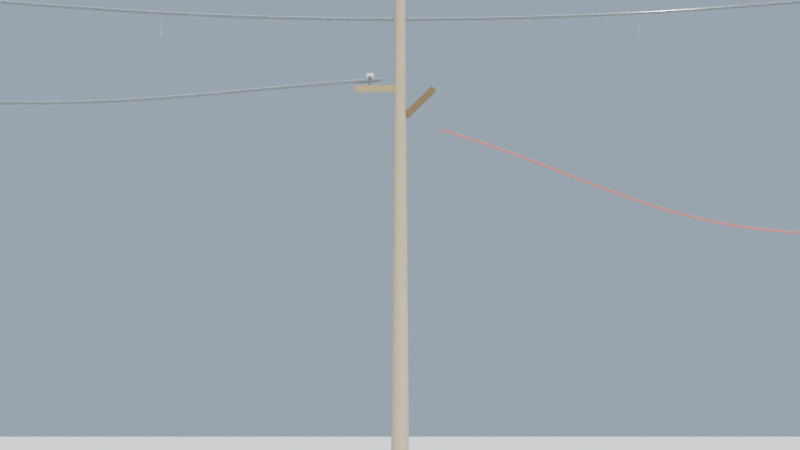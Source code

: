 # Source: sp35c5_ice_broken_arm.blend  (saved by Blender 4.0.36; exported with 4.5.12 LTS)
import bpy
from mathutils import Matrix  # noqa: F401  (used for matrix-valued properties, if any)

bpy.ops.wm.read_factory_settings(use_empty=True)
scene = bpy.context.scene
scene.name = 'Scene'

# ---- materials (node trees are filled in below, after node groups)
mat_snow = bpy.data.materials.new('snow')
mat_snow.use_transparent_shadow = False
mat_wood_pole = bpy.data.materials.new('wood_pole')
mat_wood_pole.use_transparent_shadow = False
mat_wood_arm = bpy.data.materials.new('wood_arm')
mat_wood_arm.use_transparent_shadow = False
mat_wood_dark = bpy.data.materials.new('wood_dark')
mat_wood_dark.use_transparent_shadow = False
mat_metal_hw = bpy.data.materials.new('metal_hw')
mat_metal_hw.use_transparent_shadow = False
mat_insulator = bpy.data.materials.new('insulator')
mat_insulator.use_transparent_shadow = False
mat_conductor = bpy.data.materials.new('conductor')
mat_conductor.use_transparent_shadow = False
mat_ice = bpy.data.materials.new('ice')
mat_ice.surface_render_method = 'BLENDED'
mat_ice.blend_method = 'BLEND'
mat_ice.use_transparent_shadow = False
mat_conductor_red = bpy.data.materials.new('conductor_red')
mat_conductor_red.use_transparent_shadow = False

# ---- material node trees
mat_snow.use_nodes = True; mat_snow.node_tree.nodes.clear()
_N = mat_snow.node_tree.nodes; _L = mat_snow.node_tree.links
n0 = _N.new('ShaderNodeBsdfPrincipled'); n0.name = 'Principled BSDF'; n0.location = (10, 300)
n0.inputs[0].default_value = (0.98, 0.99, 1.0, 1.0)
n0.inputs[2].default_value = 0.8
n0.inputs[3].default_value = 1.45
n1 = _N.new('ShaderNodeOutputMaterial'); n1.name = 'Material Output'; n1.location = (300, 300)
_L.new(n0.outputs[0], n1.inputs[0])
n1.is_active_output = True
mat_wood_pole.use_nodes = True; mat_wood_pole.node_tree.nodes.clear()
_N = mat_wood_pole.node_tree.nodes; _L = mat_wood_pole.node_tree.links
n0 = _N.new('ShaderNodeBsdfPrincipled'); n0.name = 'Principled BSDF'; n0.location = (10, 300)
n0.inputs[0].default_value = (0.625, 0.486, 0.314, 1.0)
n0.inputs[2].default_value = 0.85
n0.inputs[3].default_value = 1.45
n1 = _N.new('ShaderNodeOutputMaterial'); n1.name = 'Material Output'; n1.location = (300, 300)
_L.new(n0.outputs[0], n1.inputs[0])
n1.is_active_output = True
mat_wood_arm.use_nodes = True; mat_wood_arm.node_tree.nodes.clear()
_N = mat_wood_arm.node_tree.nodes; _L = mat_wood_arm.node_tree.links
n0 = _N.new('ShaderNodeBsdfPrincipled'); n0.name = 'Principled BSDF'; n0.location = (10, 300)
n0.inputs[0].default_value = (0.478, 0.361, 0.165, 1.0)
n0.inputs[2].default_value = 0.85
n0.inputs[3].default_value = 1.45
n1 = _N.new('ShaderNodeOutputMaterial'); n1.name = 'Material Output'; n1.location = (300, 300)
_L.new(n0.outputs[0], n1.inputs[0])
n1.is_active_output = True
mat_wood_dark.use_nodes = True; mat_wood_dark.node_tree.nodes.clear()
_N = mat_wood_dark.node_tree.nodes; _L = mat_wood_dark.node_tree.links
n0 = _N.new('ShaderNodeBsdfPrincipled'); n0.name = 'Principled BSDF'; n0.location = (10, 300)
n0.inputs[0].default_value = (0.235, 0.157, 0.063, 1.0)
n0.inputs[2].default_value = 0.85
n0.inputs[3].default_value = 1.45
n1 = _N.new('ShaderNodeOutputMaterial'); n1.name = 'Material Output'; n1.location = (300, 300)
_L.new(n0.outputs[0], n1.inputs[0])
n1.is_active_output = True
mat_metal_hw.use_nodes = True; mat_metal_hw.node_tree.nodes.clear()
_N = mat_metal_hw.node_tree.nodes; _L = mat_metal_hw.node_tree.links
n0 = _N.new('ShaderNodeBsdfPrincipled'); n0.name = 'Principled BSDF'; n0.location = (10, 300)
n0.inputs[0].default_value = (0.373, 0.369, 0.353, 1.0)
n0.inputs[1].default_value = 0.8
n0.inputs[2].default_value = 0.4
n0.inputs[3].default_value = 1.45
n1 = _N.new('ShaderNodeOutputMaterial'); n1.name = 'Material Output'; n1.location = (300, 300)
_L.new(n0.outputs[0], n1.inputs[0])
n1.is_active_output = True
mat_insulator.use_nodes = True; mat_insulator.node_tree.nodes.clear()
_N = mat_insulator.node_tree.nodes; _L = mat_insulator.node_tree.links
n0 = _N.new('ShaderNodeBsdfPrincipled'); n0.name = 'Principled BSDF'; n0.location = (10, 300)
n0.inputs[0].default_value = (0.92, 0.9, 0.85, 1.0)
n0.inputs[2].default_value = 0.2
n0.inputs[3].default_value = 1.45
n1 = _N.new('ShaderNodeOutputMaterial'); n1.name = 'Material Output'; n1.location = (300, 300)
_L.new(n0.outputs[0], n1.inputs[0])
n1.is_active_output = True
mat_conductor.use_nodes = True; mat_conductor.node_tree.nodes.clear()
_N = mat_conductor.node_tree.nodes; _L = mat_conductor.node_tree.links
n0 = _N.new('ShaderNodeBsdfPrincipled'); n0.name = 'Principled BSDF'; n0.location = (10, 300)
n0.inputs[0].default_value = (0.235, 0.235, 0.235, 1.0)
n0.inputs[1].default_value = 0.7
n0.inputs[2].default_value = 0.4
n0.inputs[3].default_value = 1.45
n1 = _N.new('ShaderNodeOutputMaterial'); n1.name = 'Material Output'; n1.location = (300, 300)
_L.new(n0.outputs[0], n1.inputs[0])
n1.is_active_output = True
mat_ice.use_nodes = True; mat_ice.node_tree.nodes.clear()
_N = mat_ice.node_tree.nodes; _L = mat_ice.node_tree.links
n0 = _N.new('ShaderNodeBsdfPrincipled'); n0.name = 'Principled BSDF'; n0.location = (10, 300)
n0.inputs[0].default_value = (0.78, 0.88, 0.93, 0.6)
n0.inputs[2].default_value = 0.1
n0.inputs[3].default_value = 1.45
n0.inputs[18].default_value = 0.85
n1 = _N.new('ShaderNodeOutputMaterial'); n1.name = 'Material Output'; n1.location = (300, 300)
_L.new(n0.outputs[0], n1.inputs[0])
n1.is_active_output = True
mat_conductor_red.use_nodes = True; mat_conductor_red.node_tree.nodes.clear()
_N = mat_conductor_red.node_tree.nodes; _L = mat_conductor_red.node_tree.links
n0 = _N.new('ShaderNodeBsdfPrincipled'); n0.name = 'Principled BSDF'; n0.location = (10, 300)
n0.inputs[0].default_value = (0.639, 0.176, 0.176, 1.0)
n0.inputs[3].default_value = 1.45
n1 = _N.new('ShaderNodeOutputMaterial'); n1.name = 'Material Output'; n1.location = (300, 300)
_L.new(n0.outputs[0], n1.inputs[0])
n1.is_active_output = True

# ---- world
world_world = bpy.data.worlds.new('World'); scene.world = world_world
world_world.use_nodes = True; world_world.node_tree.nodes.clear()
_N = world_world.node_tree.nodes; _L = world_world.node_tree.links
n0 = _N.new('ShaderNodeOutputWorld'); n0.name = 'World Output'; n0.location = (300, 300)
n1 = _N.new('ShaderNodeBackground'); n1.name = 'Background'; n1.location = (10, 300)
n1.inputs[0].default_value = (0.55, 0.72, 0.92, 1.0)
n1.inputs[1].default_value = 0.6
_L.new(n1.outputs[0], n0.inputs[0])
n0.is_active_output = True
world_world.color = (0.05088, 0.05088, 0.05088)
world_world.use_sun_shadow = False
world_world.sun_shadow_jitter_overblur = 0.0

# ---- cameras
cam_camera = bpy.data.cameras.new('Camera')

# ---- lights
light_sun = bpy.data.lights.new('Sun', 'SUN')
light_sun.color = (1.0, 0.98, 0.92)
light_sun.transmission_factor = 0.0
light_sun.energy = 4.0

# ---- meshes
me_plane = bpy.data.meshes.new('Plane')
me_plane.from_pydata([(-25.0, -25.0, 0.0), (25.0, -25.0, 0.0), (-25.0, 25.0, 0.0), (25.0, 25.0, 0.0)], [], [(0, 1, 3, 2)])
_uv = me_plane.uv_layers.new(name='UVMap')
_uv.uv.foreach_set('vector', [0.0, 0.0, 1.0, 0.0, 1.0, 1.0, 0.0, 1.0])
me_plane.materials.append(mat_snow)
me_plane.update()
me_cone = bpy.data.meshes.new('Cone')
me_cone.from_pydata([(0.0, 0.15, -4.42), (0.0, 0.09, 4.42), (0.03882, 0.1449, -4.42), (0.02329, 0.08693, 4.42), (0.075, 0.1299, -4.42), (0.045, 0.07794, 4.42), (0.1061, 0.1061, -4.42), (0.06364, 0.06364, 4.42), (0.1299, 0.075, -4.42), (0.07794, 0.045, 4.42), (0.1449, 0.03882, -4.42), (0.08693, 0.02329, 4.42), (0.15, 0.0, -4.42), (0.09, 0.0, 4.42), (0.1449, -0.03882, -4.42), (0.08693, -0.02329, 4.42), (0.1299, -0.075, -4.42), (0.07794, -0.045, 4.42), (0.1061, -0.1061, -4.42), (0.06364, -0.06364, 4.42), (0.075, -0.1299, -4.42), (0.045, -0.07794, 4.42), (0.03882, -0.1449, -4.42), (0.02329, -0.08693, 4.42), (0.0, -0.15, -4.42), (0.0, -0.09, 4.42), (-0.03882, -0.1449, -4.42), (-0.02329, -0.08693, 4.42), (-0.075, -0.1299, -4.42), (-0.045, -0.07794, 4.42), (-0.1061, -0.1061, -4.42), (-0.06364, -0.06364, 4.42), (-0.1299, -0.075, -4.42), (-0.07794, -0.045, 4.42), (-0.1449, -0.03882, -4.42), (-0.08693, -0.02329, 4.42), (-0.15, 0.0, -4.42), (-0.09, 0.0, 4.42), (-0.1449, 0.03882, -4.42), (-0.08693, 0.02329, 4.42), (-0.1299, 0.075, -4.42), (-0.07794, 0.045, 4.42), (-0.1061, 0.1061, -4.42), (-0.06364, 0.06364, 4.42), (-0.075, 0.1299, -4.42), (-0.045, 0.07794, 4.42), (-0.03882, 0.1449, -4.42), (-0.02329, 0.08693, 4.42)], [], [(0, 1, 3, 2), (2, 3, 5, 4), (4, 5, 7, 6), (6, 7, 9, 8), (8, 9, 11, 10), (10, 11, 13, 12), (12, 13, 15, 14), (14, 15, 17, 16), (16, 17, 19, 18), (18, 19, 21, 20), (20, 21, 23, 22), (22, 23, 25, 24), (24, 25, 27, 26), (26, 27, 29, 28), (28, 29, 31, 30), (30, 31, 33, 32), (32, 33, 35, 34), (34, 35, 37, 36), (36, 37, 39, 38), (38, 39, 41, 40), (40, 41, 43, 42), (42, 43, 45, 44), (3, 1, 47, 45, 43, 41, 39, 37, 35, 33, 31, 29, 27, 25, 23, 21, 19, 17, 15, 13, 11, 9, 7, 5), (44, 45, 47, 46), (46, 47, 1, 0), (0, 2, 4, 6, 8, 10, 12, 14, 16, 18, 20, 22, 24, 26, 28, 30, 32, 34, 36, 38, 40, 42, 44, 46)])
_uv = me_cone.uv_layers.new(name='UVMap')
_uv.uv.foreach_set('vector', [1.0, 0.5, 1.0, 1.0, 0.9583, 1.0, 0.9583, 0.5, 0.9583, 0.5, 0.9583, 1.0, 0.9167, 1.0, 0.9167, 0.5, 0.9167, 0.5, 0.9167, 1.0, 0.875, 1.0, 0.875, 0.5, 0.875, 0.5, 0.875, 1.0, 0.8333, 1.0, 0.8333, 0.5, 0.8333, 0.5, 0.8333, 1.0, 0.7917, 1.0, 0.7917, 0.5, 0.7917, 0.5, 0.7917, 1.0, 0.75, 1.0, 0.75, 0.5, 0.75, 0.5, 0.75, 1.0, 0.7083, 1.0, 0.7083, 0.5, 0.7083, 0.5, 0.7083, 1.0, 0.6667, 1.0, 0.6667, 0.5, 0.6667, 0.5, 0.6667, 1.0, 0.625, 1.0, 0.625, 0.5, 0.625, 0.5, 0.625, 1.0, 0.5833, 1.0, 0.5833, 0.5, 0.5833, 0.5, 0.5833, 1.0, 0.5417, 1.0, 0.5417, 0.5, 0.5417, 0.5, 0.5417, 1.0, 0.5, 1.0, 0.5, 0.5, 0.5, 0.5, 0.5, 1.0, 0.4583, 1.0, 0.4583, 0.5, 0.4583, 0.5, 0.4583, 1.0, 0.4167, 1.0, 0.4167, 0.5, 0.4167, 0.5, 0.4167, 1.0, 0.375, 1.0, 0.375, 0.5, 0.375, 0.5, 0.375, 1.0, 0.3333, 1.0, 0.3333, 0.5, 0.3333, 0.5, 0.3333, 1.0, 0.2917, 1.0, 0.2917, 0.5, 0.2917, 0.5, 0.2917, 1.0, 0.25, 1.0, 0.25, 0.5, 0.25, 0.5, 0.25, 1.0, 0.2083, 1.0, 0.2083, 0.5, 0.2083, 0.5, 0.2083, 1.0, 0.1667, 1.0, 0.1667, 0.5, 0.1667, 0.5, 0.1667, 1.0, 0.125, 1.0, 0.125, 0.5, 0.125, 0.5, 0.125, 1.0, 0.08333, 1.0, 0.08333, 0.5, 0.3121, 0.4818, 0.25, 0.49, 0.1879, 0.4818, 0.13, 0.4578, 0.08029, 0.4197, 0.04215, 0.37, 0.01818, 0.3121, 0.01, 0.25, 0.01818, 0.1879, 0.04215, 0.13, 0.08029, 0.08029, 0.13, 0.04215, 0.1879, 0.01818, 0.25, 0.01, 0.3121, 0.01818, 0.37, 0.04215, 0.4197, 0.08029, 0.4578, 0.13, 0.4818, 0.1879, 0.49, 0.25, 0.4818, 0.3121, 0.4578, 0.37, 0.4197, 0.4197, 0.37, 0.4578, 0.08333, 0.5, 0.08333, 1.0, 0.04167, 1.0, 0.04167, 0.5, 0.04167, 0.5, 0.04167, 1.0, -1.863e-07, 1.0, -1.863e-07, 0.5, 0.75, 0.49, 0.8121, 0.4818, 0.87, 0.4578, 0.9197, 0.4197, 0.9578, 0.37, 0.9818, 0.3121, 0.99, 0.25, 0.9818, 0.1879, 0.9578, 0.13, 0.9197, 0.08029, 0.87, 0.04215, 0.8121, 0.01818, 0.75, 0.01, 0.6879, 0.01818, 0.63, 0.04215, 0.5803, 0.08029, 0.5422, 0.13, 0.5182, 0.1879, 0.51, 0.25, 0.5182, 0.3121, 0.5422, 0.37, 0.5803, 0.4197, 0.63, 0.4578, 0.6879, 0.4818])
me_cone.materials.append(mat_wood_pole)
me_cone.update()
me_cube = bpy.data.meshes.new('Cube')
me_cube.from_pydata([(-0.5, -0.5, -0.5), (-0.5, -0.5, 0.5), (-0.5, 0.5, -0.5), (-0.5, 0.5, 0.5), (0.5, -0.5, -0.5), (0.5, -0.5, 0.5), (0.5, 0.5, -0.5), (0.5, 0.5, 0.5)], [], [(0, 1, 3, 2), (2, 3, 7, 6), (6, 7, 5, 4), (4, 5, 1, 0), (2, 6, 4, 0), (7, 3, 1, 5)])
_uv = me_cube.uv_layers.new(name='UVMap')
_uv.uv.foreach_set('vector', [0.375, 0.0, 0.625, 0.0, 0.625, 0.25, 0.375, 0.25, 0.375, 0.25, 0.625, 0.25, 0.625, 0.5, 0.375, 0.5, 0.375, 0.5, 0.625, 0.5, 0.625, 0.75, 0.375, 0.75, 0.375, 0.75, 0.625, 0.75, 0.625, 1.0, 0.375, 1.0, 0.125, 0.5, 0.375, 0.5, 0.375, 0.75, 0.125, 0.75, 0.625, 0.5, 0.875, 0.5, 0.875, 0.75, 0.625, 0.75])
me_cube.materials.append(mat_wood_arm)
me_cube.update()
me_cube_001 = bpy.data.meshes.new('Cube.001')
me_cube_001.from_pydata([(-0.5, -0.5, -0.5), (-0.5, -0.5, 0.5), (-0.5, 0.5, -0.5), (-0.5, 0.5, 0.5), (0.5, -0.5, -0.5), (0.5, -0.5, 0.5), (0.5, 0.5, -0.5), (0.5, 0.5, 0.5)], [], [(0, 1, 3, 2), (2, 3, 7, 6), (6, 7, 5, 4), (4, 5, 1, 0), (2, 6, 4, 0), (7, 3, 1, 5)])
_uv = me_cube_001.uv_layers.new(name='UVMap')
_uv.uv.foreach_set('vector', [0.375, 0.0, 0.625, 0.0, 0.625, 0.25, 0.375, 0.25, 0.375, 0.25, 0.625, 0.25, 0.625, 0.5, 0.375, 0.5, 0.375, 0.5, 0.625, 0.5, 0.625, 0.75, 0.375, 0.75, 0.375, 0.75, 0.625, 0.75, 0.625, 1.0, 0.375, 1.0, 0.125, 0.5, 0.375, 0.5, 0.375, 0.75, 0.125, 0.75, 0.625, 0.5, 0.875, 0.5, 0.875, 0.75, 0.625, 0.75])
me_cube_001.materials.append(mat_wood_dark)
me_cube_001.update()
me_cylinder = bpy.data.meshes.new('Cylinder')
me_cylinder.from_pydata([(0.0, 0.025, -0.075), (0.0, 0.025, 0.075), (0.0125, 0.02165, -0.075), (0.0125, 0.02165, 0.075), (0.02165, 0.0125, -0.075), (0.02165, 0.0125, 0.075), (0.025, 0.0, -0.075), (0.025, 0.0, 0.075), (0.02165, -0.0125, -0.075), (0.02165, -0.0125, 0.075), (0.0125, -0.02165, -0.075), (0.0125, -0.02165, 0.075), (0.0, -0.025, -0.075), (0.0, -0.025, 0.075), (-0.0125, -0.02165, -0.075), (-0.0125, -0.02165, 0.075), (-0.02165, -0.0125, -0.075), (-0.02165, -0.0125, 0.075), (-0.025, 0.0, -0.075), (-0.025, 0.0, 0.075), (-0.02165, 0.0125, -0.075), (-0.02165, 0.0125, 0.075), (-0.0125, 0.02165, -0.075), (-0.0125, 0.02165, 0.075)], [], [(0, 1, 3, 2), (2, 3, 5, 4), (4, 5, 7, 6), (6, 7, 9, 8), (8, 9, 11, 10), (10, 11, 13, 12), (12, 13, 15, 14), (14, 15, 17, 16), (16, 17, 19, 18), (18, 19, 21, 20), (3, 1, 23, 21, 19, 17, 15, 13, 11, 9, 7, 5), (20, 21, 23, 22), (22, 23, 1, 0), (0, 2, 4, 6, 8, 10, 12, 14, 16, 18, 20, 22)])
_uv = me_cylinder.uv_layers.new(name='UVMap')
_uv.uv.foreach_set('vector', [1.0, 0.5, 1.0, 1.0, 0.9167, 1.0, 0.9167, 0.5, 0.9167, 0.5, 0.9167, 1.0, 0.8333, 1.0, 0.8333, 0.5, 0.8333, 0.5, 0.8333, 1.0, 0.75, 1.0, 0.75, 0.5, 0.75, 0.5, 0.75, 1.0, 0.6667, 1.0, 0.6667, 0.5, 0.6667, 0.5, 0.6667, 1.0, 0.5833, 1.0, 0.5833, 0.5, 0.5833, 0.5, 0.5833, 1.0, 0.5, 1.0, 0.5, 0.5, 0.5, 0.5, 0.5, 1.0, 0.4167, 1.0, 0.4167, 0.5, 0.4167, 0.5, 0.4167, 1.0, 0.3333, 1.0, 0.3333, 0.5, 0.3333, 0.5, 0.3333, 1.0, 0.25, 1.0, 0.25, 0.5, 0.25, 0.5, 0.25, 1.0, 0.1667, 1.0, 0.1667, 0.5, 0.37, 0.4578, 0.25, 0.49, 0.13, 0.4578, 0.04215, 0.37, 0.01, 0.25, 0.04215, 0.13, 0.13, 0.04215, 0.25, 0.01, 0.37, 0.04215, 0.4578, 0.13, 0.49, 0.25, 0.4578, 0.37, 0.1667, 0.5, 0.1667, 1.0, 0.08333, 1.0, 0.08333, 0.5, 0.08333, 0.5, 0.08333, 1.0, 7.451e-08, 1.0, 7.451e-08, 0.5, 0.75, 0.49, 0.87, 0.4578, 0.9578, 0.37, 0.99, 0.25, 0.9578, 0.13, 0.87, 0.04215, 0.75, 0.01, 0.63, 0.04215, 0.5422, 0.13, 0.51, 0.25, 0.5422, 0.37, 0.63, 0.4578])
me_cylinder.materials.append(mat_metal_hw)
me_cylinder.update()
me_cylinder_001 = bpy.data.meshes.new('Cylinder.001')
me_cylinder_001.from_pydata([(0.0, 0.07, -0.025), (0.0, 0.07, 0.025), (0.02679, 0.06467, -0.025), (0.02679, 0.06467, 0.025), (0.0495, 0.0495, -0.025), (0.0495, 0.0495, 0.025), (0.06467, 0.02679, -0.025), (0.06467, 0.02679, 0.025), (0.07, 0.0, -0.025), (0.07, 0.0, 0.025), (0.06467, -0.02679, -0.025), (0.06467, -0.02679, 0.025), (0.0495, -0.0495, -0.025), (0.0495, -0.0495, 0.025), (0.02679, -0.06467, -0.025), (0.02679, -0.06467, 0.025), (0.0, -0.07, -0.025), (0.0, -0.07, 0.025), (-0.02679, -0.06467, -0.025), (-0.02679, -0.06467, 0.025), (-0.0495, -0.0495, -0.025), (-0.0495, -0.0495, 0.025), (-0.06467, -0.02679, -0.025), (-0.06467, -0.02679, 0.025), (-0.07, 0.0, -0.025), (-0.07, 0.0, 0.025), (-0.06467, 0.02679, -0.025), (-0.06467, 0.02679, 0.025), (-0.0495, 0.0495, -0.025), (-0.0495, 0.0495, 0.025), (-0.02679, 0.06467, -0.025), (-0.02679, 0.06467, 0.025)], [], [(0, 1, 3, 2), (2, 3, 5, 4), (4, 5, 7, 6), (6, 7, 9, 8), (8, 9, 11, 10), (10, 11, 13, 12), (12, 13, 15, 14), (14, 15, 17, 16), (16, 17, 19, 18), (18, 19, 21, 20), (20, 21, 23, 22), (22, 23, 25, 24), (24, 25, 27, 26), (26, 27, 29, 28), (3, 1, 31, 29, 27, 25, 23, 21, 19, 17, 15, 13, 11, 9, 7, 5), (28, 29, 31, 30), (30, 31, 1, 0), (0, 2, 4, 6, 8, 10, 12, 14, 16, 18, 20, 22, 24, 26, 28, 30)])
_uv = me_cylinder_001.uv_layers.new(name='UVMap')
_uv.uv.foreach_set('vector', [1.0, 0.5, 1.0, 1.0, 0.9375, 1.0, 0.9375, 0.5, 0.9375, 0.5, 0.9375, 1.0, 0.875, 1.0, 0.875, 0.5, 0.875, 0.5, 0.875, 1.0, 0.8125, 1.0, 0.8125, 0.5, 0.8125, 0.5, 0.8125, 1.0, 0.75, 1.0, 0.75, 0.5, 0.75, 0.5, 0.75, 1.0, 0.6875, 1.0, 0.6875, 0.5, 0.6875, 0.5, 0.6875, 1.0, 0.625, 1.0, 0.625, 0.5, 0.625, 0.5, 0.625, 1.0, 0.5625, 1.0, 0.5625, 0.5, 0.5625, 0.5, 0.5625, 1.0, 0.5, 1.0, 0.5, 0.5, 0.5, 0.5, 0.5, 1.0, 0.4375, 1.0, 0.4375, 0.5, 0.4375, 0.5, 0.4375, 1.0, 0.375, 1.0, 0.375, 0.5, 0.375, 0.5, 0.375, 1.0, 0.3125, 1.0, 0.3125, 0.5, 0.3125, 0.5, 0.3125, 1.0, 0.25, 1.0, 0.25, 0.5, 0.25, 0.5, 0.25, 1.0, 0.1875, 1.0, 0.1875, 0.5, 0.1875, 0.5, 0.1875, 1.0, 0.125, 1.0, 0.125, 0.5, 0.3418, 0.4717, 0.25, 0.49, 0.1582, 0.4717, 0.08029, 0.4197, 0.02827, 0.3418, 0.01, 0.25, 0.02827, 0.1582, 0.08029, 0.08029, 0.1582, 0.02827, 0.25, 0.01, 0.3418, 0.02827, 0.4197, 0.08029, 0.4717, 0.1582, 0.49, 0.25, 0.4717, 0.3418, 0.4197, 0.4197, 0.125, 0.5, 0.125, 1.0, 0.0625, 1.0, 0.0625, 0.5, 0.0625, 0.5, 0.0625, 1.0, 0.0, 1.0, 0.0, 0.5, 0.75, 0.49, 0.8418, 0.4717, 0.9197, 0.4197, 0.9717, 0.3418, 0.99, 0.25, 0.9717, 0.1582, 0.9197, 0.08029, 0.8418, 0.02827, 0.75, 0.01, 0.6582, 0.02827, 0.5803, 0.08029, 0.5283, 0.1582, 0.51, 0.25, 0.5283, 0.3418, 0.5803, 0.4197, 0.6582, 0.4717])
me_cylinder_001.materials.append(mat_insulator)
me_cylinder_001.update()
me_cylinder_002 = bpy.data.meshes.new('Cylinder.002')
me_cylinder_002.from_pydata([(0.0, 0.025, -0.075), (0.0, 0.025, 0.075), (0.0125, 0.02165, -0.075), (0.0125, 0.02165, 0.075), (0.02165, 0.0125, -0.075), (0.02165, 0.0125, 0.075), (0.025, 0.0, -0.075), (0.025, 0.0, 0.075), (0.02165, -0.0125, -0.075), (0.02165, -0.0125, 0.075), (0.0125, -0.02165, -0.075), (0.0125, -0.02165, 0.075), (0.0, -0.025, -0.075), (0.0, -0.025, 0.075), (-0.0125, -0.02165, -0.075), (-0.0125, -0.02165, 0.075), (-0.02165, -0.0125, -0.075), (-0.02165, -0.0125, 0.075), (-0.025, 0.0, -0.075), (-0.025, 0.0, 0.075), (-0.02165, 0.0125, -0.075), (-0.02165, 0.0125, 0.075), (-0.0125, 0.02165, -0.075), (-0.0125, 0.02165, 0.075)], [], [(0, 1, 3, 2), (2, 3, 5, 4), (4, 5, 7, 6), (6, 7, 9, 8), (8, 9, 11, 10), (10, 11, 13, 12), (12, 13, 15, 14), (14, 15, 17, 16), (16, 17, 19, 18), (18, 19, 21, 20), (3, 1, 23, 21, 19, 17, 15, 13, 11, 9, 7, 5), (20, 21, 23, 22), (22, 23, 1, 0), (0, 2, 4, 6, 8, 10, 12, 14, 16, 18, 20, 22)])
_uv = me_cylinder_002.uv_layers.new(name='UVMap')
_uv.uv.foreach_set('vector', [1.0, 0.5, 1.0, 1.0, 0.9167, 1.0, 0.9167, 0.5, 0.9167, 0.5, 0.9167, 1.0, 0.8333, 1.0, 0.8333, 0.5, 0.8333, 0.5, 0.8333, 1.0, 0.75, 1.0, 0.75, 0.5, 0.75, 0.5, 0.75, 1.0, 0.6667, 1.0, 0.6667, 0.5, 0.6667, 0.5, 0.6667, 1.0, 0.5833, 1.0, 0.5833, 0.5, 0.5833, 0.5, 0.5833, 1.0, 0.5, 1.0, 0.5, 0.5, 0.5, 0.5, 0.5, 1.0, 0.4167, 1.0, 0.4167, 0.5, 0.4167, 0.5, 0.4167, 1.0, 0.3333, 1.0, 0.3333, 0.5, 0.3333, 0.5, 0.3333, 1.0, 0.25, 1.0, 0.25, 0.5, 0.25, 0.5, 0.25, 1.0, 0.1667, 1.0, 0.1667, 0.5, 0.37, 0.4578, 0.25, 0.49, 0.13, 0.4578, 0.04215, 0.37, 0.01, 0.25, 0.04215, 0.13, 0.13, 0.04215, 0.25, 0.01, 0.37, 0.04215, 0.4578, 0.13, 0.49, 0.25, 0.4578, 0.37, 0.1667, 0.5, 0.1667, 1.0, 0.08333, 1.0, 0.08333, 0.5, 0.08333, 0.5, 0.08333, 1.0, 7.451e-08, 1.0, 7.451e-08, 0.5, 0.75, 0.49, 0.87, 0.4578, 0.9578, 0.37, 0.99, 0.25, 0.9578, 0.13, 0.87, 0.04215, 0.75, 0.01, 0.63, 0.04215, 0.5422, 0.13, 0.51, 0.25, 0.5422, 0.37, 0.63, 0.4578])
me_cylinder_002.materials.append(mat_metal_hw)
me_cylinder_002.update()
me_cylinder_003 = bpy.data.meshes.new('Cylinder.003')
me_cylinder_003.from_pydata([(0.0, 0.07, -0.025), (0.0, 0.07, 0.025), (0.02679, 0.06467, -0.025), (0.02679, 0.06467, 0.025), (0.0495, 0.0495, -0.025), (0.0495, 0.0495, 0.025), (0.06467, 0.02679, -0.025), (0.06467, 0.02679, 0.025), (0.07, 0.0, -0.025), (0.07, 0.0, 0.025), (0.06467, -0.02679, -0.025), (0.06467, -0.02679, 0.025), (0.0495, -0.0495, -0.025), (0.0495, -0.0495, 0.025), (0.02679, -0.06467, -0.025), (0.02679, -0.06467, 0.025), (0.0, -0.07, -0.025), (0.0, -0.07, 0.025), (-0.02679, -0.06467, -0.025), (-0.02679, -0.06467, 0.025), (-0.0495, -0.0495, -0.025), (-0.0495, -0.0495, 0.025), (-0.06467, -0.02679, -0.025), (-0.06467, -0.02679, 0.025), (-0.07, 0.0, -0.025), (-0.07, 0.0, 0.025), (-0.06467, 0.02679, -0.025), (-0.06467, 0.02679, 0.025), (-0.0495, 0.0495, -0.025), (-0.0495, 0.0495, 0.025), (-0.02679, 0.06467, -0.025), (-0.02679, 0.06467, 0.025)], [], [(0, 1, 3, 2), (2, 3, 5, 4), (4, 5, 7, 6), (6, 7, 9, 8), (8, 9, 11, 10), (10, 11, 13, 12), (12, 13, 15, 14), (14, 15, 17, 16), (16, 17, 19, 18), (18, 19, 21, 20), (20, 21, 23, 22), (22, 23, 25, 24), (24, 25, 27, 26), (26, 27, 29, 28), (3, 1, 31, 29, 27, 25, 23, 21, 19, 17, 15, 13, 11, 9, 7, 5), (28, 29, 31, 30), (30, 31, 1, 0), (0, 2, 4, 6, 8, 10, 12, 14, 16, 18, 20, 22, 24, 26, 28, 30)])
_uv = me_cylinder_003.uv_layers.new(name='UVMap')
_uv.uv.foreach_set('vector', [1.0, 0.5, 1.0, 1.0, 0.9375, 1.0, 0.9375, 0.5, 0.9375, 0.5, 0.9375, 1.0, 0.875, 1.0, 0.875, 0.5, 0.875, 0.5, 0.875, 1.0, 0.8125, 1.0, 0.8125, 0.5, 0.8125, 0.5, 0.8125, 1.0, 0.75, 1.0, 0.75, 0.5, 0.75, 0.5, 0.75, 1.0, 0.6875, 1.0, 0.6875, 0.5, 0.6875, 0.5, 0.6875, 1.0, 0.625, 1.0, 0.625, 0.5, 0.625, 0.5, 0.625, 1.0, 0.5625, 1.0, 0.5625, 0.5, 0.5625, 0.5, 0.5625, 1.0, 0.5, 1.0, 0.5, 0.5, 0.5, 0.5, 0.5, 1.0, 0.4375, 1.0, 0.4375, 0.5, 0.4375, 0.5, 0.4375, 1.0, 0.375, 1.0, 0.375, 0.5, 0.375, 0.5, 0.375, 1.0, 0.3125, 1.0, 0.3125, 0.5, 0.3125, 0.5, 0.3125, 1.0, 0.25, 1.0, 0.25, 0.5, 0.25, 0.5, 0.25, 1.0, 0.1875, 1.0, 0.1875, 0.5, 0.1875, 0.5, 0.1875, 1.0, 0.125, 1.0, 0.125, 0.5, 0.3418, 0.4717, 0.25, 0.49, 0.1582, 0.4717, 0.08029, 0.4197, 0.02827, 0.3418, 0.01, 0.25, 0.02827, 0.1582, 0.08029, 0.08029, 0.1582, 0.02827, 0.25, 0.01, 0.3418, 0.02827, 0.4197, 0.08029, 0.4717, 0.1582, 0.49, 0.25, 0.4717, 0.3418, 0.4197, 0.4197, 0.125, 0.5, 0.125, 1.0, 0.0625, 1.0, 0.0625, 0.5, 0.0625, 0.5, 0.0625, 1.0, 0.0, 1.0, 0.0, 0.5, 0.75, 0.49, 0.8418, 0.4717, 0.9197, 0.4197, 0.9717, 0.3418, 0.99, 0.25, 0.9717, 0.1582, 0.9197, 0.08029, 0.8418, 0.02827, 0.75, 0.01, 0.6582, 0.02827, 0.5803, 0.08029, 0.5283, 0.1582, 0.51, 0.25, 0.5283, 0.3418, 0.5803, 0.4197, 0.6582, 0.4717])
me_cylinder_003.materials.append(mat_insulator)
me_cylinder_003.update()
me_cone_001 = bpy.data.meshes.new('Cone.001')
me_cone_001.from_pydata([(0.0, 0.025, -0.15), (0.01768, 0.01768, -0.15), (0.025, 0.0, -0.15), (0.01768, -0.01768, -0.15), (0.0, -0.025, -0.15), (-0.01768, -0.01768, -0.15), (-0.025, 0.0, -0.15), (-0.01768, 0.01768, -0.15), (0.0, 0.0, 0.15)], [], [(0, 8, 1), (1, 8, 2), (2, 8, 3), (3, 8, 4), (4, 8, 5), (5, 8, 6), (0, 1, 2, 3, 4, 5, 6, 7), (6, 8, 7), (7, 8, 0)])
_uv = me_cone_001.uv_layers.new(name='UVMap')
_uv.uv.foreach_set('vector', [0.25, 0.49, 0.25, 0.25, 0.4197, 0.4197, 0.4197, 0.4197, 0.25, 0.25, 0.49, 0.25, 0.49, 0.25, 0.25, 0.25, 0.4197, 0.08029, 0.4197, 0.08029, 0.25, 0.25, 0.25, 0.01, 0.25, 0.01, 0.25, 0.25, 0.08029, 0.08029, 0.08029, 0.08029, 0.25, 0.25, 0.01, 0.25, 0.75, 0.49, 0.9197, 0.4197, 0.99, 0.25, 0.9197, 0.08029, 0.75, 0.01, 0.5803, 0.08029, 0.51, 0.25, 0.5803, 0.4197, 0.01, 0.25, 0.25, 0.25, 0.08029, 0.4197, 0.08029, 0.4197, 0.25, 0.25, 0.25, 0.49])
me_cone_001.materials.append(mat_ice)
me_cone_001.update()
me_cone_002 = bpy.data.meshes.new('Cone.002')
me_cone_002.from_pydata([(0.0, 0.025, -0.15), (0.01768, 0.01768, -0.15), (0.025, 0.0, -0.15), (0.01768, -0.01768, -0.15), (0.0, -0.025, -0.15), (-0.01768, -0.01768, -0.15), (-0.025, 0.0, -0.15), (-0.01768, 0.01768, -0.15), (0.0, 0.0, 0.15)], [], [(0, 8, 1), (1, 8, 2), (2, 8, 3), (3, 8, 4), (4, 8, 5), (5, 8, 6), (0, 1, 2, 3, 4, 5, 6, 7), (6, 8, 7), (7, 8, 0)])
_uv = me_cone_002.uv_layers.new(name='UVMap')
_uv.uv.foreach_set('vector', [0.25, 0.49, 0.25, 0.25, 0.4197, 0.4197, 0.4197, 0.4197, 0.25, 0.25, 0.49, 0.25, 0.49, 0.25, 0.25, 0.25, 0.4197, 0.08029, 0.4197, 0.08029, 0.25, 0.25, 0.25, 0.01, 0.25, 0.01, 0.25, 0.25, 0.08029, 0.08029, 0.08029, 0.08029, 0.25, 0.25, 0.01, 0.25, 0.75, 0.49, 0.9197, 0.4197, 0.99, 0.25, 0.9197, 0.08029, 0.75, 0.01, 0.5803, 0.08029, 0.51, 0.25, 0.5803, 0.4197, 0.01, 0.25, 0.25, 0.25, 0.08029, 0.4197, 0.08029, 0.4197, 0.25, 0.25, 0.25, 0.49])
me_cone_002.materials.append(mat_ice)
me_cone_002.update()
me_cone_003 = bpy.data.meshes.new('Cone.003')
me_cone_003.from_pydata([(0.0, 0.025, -0.15), (0.01768, 0.01768, -0.15), (0.025, 0.0, -0.15), (0.01768, -0.01768, -0.15), (0.0, -0.025, -0.15), (-0.01768, -0.01768, -0.15), (-0.025, 0.0, -0.15), (-0.01768, 0.01768, -0.15), (0.0, 0.0, 0.15)], [], [(0, 8, 1), (1, 8, 2), (2, 8, 3), (3, 8, 4), (4, 8, 5), (5, 8, 6), (0, 1, 2, 3, 4, 5, 6, 7), (6, 8, 7), (7, 8, 0)])
_uv = me_cone_003.uv_layers.new(name='UVMap')
_uv.uv.foreach_set('vector', [0.25, 0.49, 0.25, 0.25, 0.4197, 0.4197, 0.4197, 0.4197, 0.25, 0.25, 0.49, 0.25, 0.49, 0.25, 0.25, 0.25, 0.4197, 0.08029, 0.4197, 0.08029, 0.25, 0.25, 0.25, 0.01, 0.25, 0.01, 0.25, 0.25, 0.08029, 0.08029, 0.08029, 0.08029, 0.25, 0.25, 0.01, 0.25, 0.75, 0.49, 0.9197, 0.4197, 0.99, 0.25, 0.9197, 0.08029, 0.75, 0.01, 0.5803, 0.08029, 0.51, 0.25, 0.5803, 0.4197, 0.01, 0.25, 0.25, 0.25, 0.08029, 0.4197, 0.08029, 0.4197, 0.25, 0.25, 0.25, 0.49])
me_cone_003.materials.append(mat_ice)
me_cone_003.update()
me_cone_004 = bpy.data.meshes.new('Cone.004')
me_cone_004.from_pydata([(0.0, 0.025, -0.15), (0.01768, 0.01768, -0.15), (0.025, 0.0, -0.15), (0.01768, -0.01768, -0.15), (0.0, -0.025, -0.15), (-0.01768, -0.01768, -0.15), (-0.025, 0.0, -0.15), (-0.01768, 0.01768, -0.15), (0.0, 0.0, 0.15)], [], [(0, 8, 1), (1, 8, 2), (2, 8, 3), (3, 8, 4), (4, 8, 5), (5, 8, 6), (0, 1, 2, 3, 4, 5, 6, 7), (6, 8, 7), (7, 8, 0)])
_uv = me_cone_004.uv_layers.new(name='UVMap')
_uv.uv.foreach_set('vector', [0.25, 0.49, 0.25, 0.25, 0.4197, 0.4197, 0.4197, 0.4197, 0.25, 0.25, 0.49, 0.25, 0.49, 0.25, 0.25, 0.25, 0.4197, 0.08029, 0.4197, 0.08029, 0.25, 0.25, 0.25, 0.01, 0.25, 0.01, 0.25, 0.25, 0.08029, 0.08029, 0.08029, 0.08029, 0.25, 0.25, 0.01, 0.25, 0.75, 0.49, 0.9197, 0.4197, 0.99, 0.25, 0.9197, 0.08029, 0.75, 0.01, 0.5803, 0.08029, 0.51, 0.25, 0.5803, 0.4197, 0.01, 0.25, 0.25, 0.25, 0.08029, 0.4197, 0.08029, 0.4197, 0.25, 0.25, 0.25, 0.49])
me_cone_004.materials.append(mat_ice)
me_cone_004.update()
me_cone_005 = bpy.data.meshes.new('Cone.005')
me_cone_005.from_pydata([(0.0, 0.025, -0.09), (0.01768, 0.01768, -0.09), (0.025, 0.0, -0.09), (0.01768, -0.01768, -0.09), (0.0, -0.025, -0.09), (-0.01768, -0.01768, -0.09), (-0.025, 0.0, -0.09), (-0.01768, 0.01768, -0.09), (0.0, 0.0, 0.09)], [], [(0, 8, 1), (1, 8, 2), (2, 8, 3), (3, 8, 4), (4, 8, 5), (5, 8, 6), (0, 1, 2, 3, 4, 5, 6, 7), (6, 8, 7), (7, 8, 0)])
_uv = me_cone_005.uv_layers.new(name='UVMap')
_uv.uv.foreach_set('vector', [0.25, 0.49, 0.25, 0.25, 0.4197, 0.4197, 0.4197, 0.4197, 0.25, 0.25, 0.49, 0.25, 0.49, 0.25, 0.25, 0.25, 0.4197, 0.08029, 0.4197, 0.08029, 0.25, 0.25, 0.25, 0.01, 0.25, 0.01, 0.25, 0.25, 0.08029, 0.08029, 0.08029, 0.08029, 0.25, 0.25, 0.01, 0.25, 0.75, 0.49, 0.9197, 0.4197, 0.99, 0.25, 0.9197, 0.08029, 0.75, 0.01, 0.5803, 0.08029, 0.51, 0.25, 0.5803, 0.4197, 0.01, 0.25, 0.25, 0.25, 0.08029, 0.4197, 0.08029, 0.4197, 0.25, 0.25, 0.25, 0.49])
me_cone_005.materials.append(mat_ice)
me_cone_005.update()

# ---- curves / text
cu_primaryconductor = bpy.data.curves.new('PrimaryConductor', 'CURVE')
cu_primaryconductor.dimensions = '3D'
_sp = cu_primaryconductor.splines.new('BEZIER'); _sp.bezier_points.add(2)
_sp.bezier_points.foreach_set('co', [-12.0, 0.0, 9.019, 0.0, 0.0, 8.319, 12.0, 0.0, 9.019])
_sp.bezier_points.foreach_set('handle_left', [-16.68, 0.0, 9.292, -4.693, 0.0, 8.319, 7.315, 0.0, 8.746])
_sp.bezier_points.foreach_set('handle_right', [-7.315, 0.0, 8.746, 4.693, 0.0, 8.319, 16.68, 0.0, 9.292])
for _p, _l, _r in zip(_sp.bezier_points, ['AUTO', 'AUTO', 'AUTO'], ['AUTO', 'AUTO', 'AUTO']): _p.handle_left_type = _l; _p.handle_right_type = _r
cu_primaryconductor.materials.append(mat_conductor)
cu_primaryconductor.bevel_depth = 0.02
cu_primaryconductor.fill_mode = 'FULL'
cu_primaryconductor_001 = bpy.data.curves.new('PrimaryConductor.001', 'CURVE')
cu_primaryconductor_001.dimensions = '3D'
_sp = cu_primaryconductor_001.splines.new('BEZIER'); _sp.bezier_points.add(2)
_sp.bezier_points.foreach_set('co', [-12.0, 0.0, 9.019, 0.0, 0.0, 8.319, 12.0, 0.0, 9.019])
_sp.bezier_points.foreach_set('handle_left', [-16.68, 0.0, 9.292, -4.693, 0.0, 8.319, 7.315, 0.0, 8.746])
_sp.bezier_points.foreach_set('handle_right', [-7.315, 0.0, 8.746, 4.693, 0.0, 8.319, 16.68, 0.0, 9.292])
for _p, _l, _r in zip(_sp.bezier_points, ['AUTO', 'AUTO', 'AUTO'], ['AUTO', 'AUTO', 'AUTO']): _p.handle_left_type = _l; _p.handle_right_type = _r
cu_primaryconductor_001.materials.append(mat_ice)
cu_primaryconductor_001.bevel_depth = 0.036
cu_primaryconductor_001.fill_mode = 'FULL'
cu_neutralconductorleft = bpy.data.curves.new('NeutralConductorLeft', 'CURVE')
cu_neutralconductorleft.dimensions = '3D'
_sp = cu_neutralconductorleft.splines.new('BEZIER'); _sp.bezier_points.add(2)
_sp.bezier_points.foreach_set('co', [-12.0, 0.0, 7.289, -6.15, 0.0, 6.889, -0.3, 0.0, 7.289])
_sp.bezier_points.foreach_set('handle_left', [-14.28, 0.0, 7.445, -8.439, 0.0, 6.889, -2.584, 0.0, 7.133])
_sp.bezier_points.foreach_set('handle_right', [-9.716, 0.0, 7.133, -3.861, 0.0, 6.889, 1.984, 0.0, 7.445])
for _p, _l, _r in zip(_sp.bezier_points, ['AUTO', 'AUTO', 'AUTO'], ['AUTO', 'AUTO', 'AUTO']): _p.handle_left_type = _l; _p.handle_right_type = _r
cu_neutralconductorleft.materials.append(mat_conductor)
cu_neutralconductorleft.bevel_depth = 0.02
cu_neutralconductorleft.fill_mode = 'FULL'
cu_neutralconductorleft_001 = bpy.data.curves.new('NeutralConductorLeft.001', 'CURVE')
cu_neutralconductorleft_001.dimensions = '3D'
_sp = cu_neutralconductorleft_001.splines.new('BEZIER'); _sp.bezier_points.add(2)
_sp.bezier_points.foreach_set('co', [-12.0, 0.0, 7.289, -6.15, 0.0, 6.889, -0.3, 0.0, 7.289])
_sp.bezier_points.foreach_set('handle_left', [-14.28, 0.0, 7.445, -8.439, 0.0, 6.889, -2.584, 0.0, 7.133])
_sp.bezier_points.foreach_set('handle_right', [-9.716, 0.0, 7.133, -3.861, 0.0, 6.889, 1.984, 0.0, 7.445])
for _p, _l, _r in zip(_sp.bezier_points, ['AUTO', 'AUTO', 'AUTO'], ['AUTO', 'AUTO', 'AUTO']): _p.handle_left_type = _l; _p.handle_right_type = _r
cu_neutralconductorleft_001.materials.append(mat_ice)
cu_neutralconductorleft_001.bevel_depth = 0.036
cu_neutralconductorleft_001.fill_mode = 'FULL'
cu_downedconductor = bpy.data.curves.new('DownedConductor', 'CURVE')
cu_downedconductor.dimensions = '3D'
_sp = cu_downedconductor.splines.new('BEZIER'); _sp.bezier_points.add(2)
_sp.bezier_points.foreach_set('co', [0.7, 0.0, 6.439, 6.35, 0.0, 4.739, 12.0, 0.0, 5.539])
_sp.bezier_points.foreach_set('handle_left', [-1.506, 0.0, 7.103, 4.053, 0.0, 4.914, 9.794, 0.0, 5.227])
_sp.bezier_points.foreach_set('handle_right', [2.906, 0.0, 5.776, 8.571, 0.0, 4.57, 14.21, 0.0, 5.852])
for _p, _l, _r in zip(_sp.bezier_points, ['AUTO', 'AUTO', 'AUTO'], ['AUTO', 'AUTO', 'AUTO']): _p.handle_left_type = _l; _p.handle_right_type = _r
cu_downedconductor.materials.append(mat_conductor_red)
cu_downedconductor.bevel_depth = 0.02
cu_downedconductor.fill_mode = 'FULL'

# ---- objects
ob_ground = bpy.data.objects.new('Ground', me_plane)
ob_pole = bpy.data.objects.new('Pole', me_cone)
ob_crossarm_l = bpy.data.objects.new('Crossarm_L', me_cube)
ob_crossarm_r_broken = bpy.data.objects.new('Crossarm_R_broken', me_cube_001)
ob_insulatorpin = bpy.data.objects.new('InsulatorPin', me_cylinder)
ob_insulatordisc = bpy.data.objects.new('InsulatorDisc', me_cylinder_001)
ob_insulatorpin_001 = bpy.data.objects.new('InsulatorPin.001', me_cylinder_002)
ob_insulatordisc_001 = bpy.data.objects.new('InsulatorDisc.001', me_cylinder_003)
ob_primaryconductor = bpy.data.objects.new('PrimaryConductor', cu_primaryconductor)
ob_icesleeve = bpy.data.objects.new('IceSleeve', cu_primaryconductor_001)
ob_neutralconductorleft = bpy.data.objects.new('NeutralConductorLeft', cu_neutralconductorleft)
ob_icesleeve_001 = bpy.data.objects.new('IceSleeve.001', cu_neutralconductorleft_001)
ob_downedconductor = bpy.data.objects.new('DownedConductor', cu_downedconductor)
ob_icicle = bpy.data.objects.new('Icicle', me_cone_001)
ob_icicle_001 = bpy.data.objects.new('Icicle.001', me_cone_002)
ob_icicle_002 = bpy.data.objects.new('Icicle.002', me_cone_003)
ob_icicle_003 = bpy.data.objects.new('Icicle.003', me_cone_004)
ob_icicle_004 = bpy.data.objects.new('Icicle.004', me_cone_005)
ob_camera = bpy.data.objects.new('Camera', cam_camera)
ob_sun = bpy.data.objects.new('Sun', light_sun)

# ---- transforms, parenting, visibility, modifiers, constraints
ob_ground.location = (0.0, 0.0, 0.0)
ob_pole.location = (0.0, 0.0, 4.42)
ob_crossarm_l.location = (-0.325, 0.0, 7.139)
ob_crossarm_l.scale = (0.85, 0.1, 0.1)
ob_crossarm_r_broken.location = (0.3298, 0.0, 6.909)
ob_crossarm_r_broken.rotation_euler = (0.0, -0.7854, 0.0)
ob_crossarm_r_broken.scale = (0.65, 0.1, 0.1)
ob_crossarm_r_broken.pass_index = 2
ob_insulatorpin.location = (0.0, 0.0, 8.914)
ob_insulatordisc.location = (0.0, 0.0, 9.014)
ob_insulatorpin_001.location = (-0.5, 0.0, 7.264)
ob_insulatordisc_001.location = (-0.5, 0.0, 7.364)
ob_primaryconductor.location = (0.0, 0.0, 0.0)
ob_icesleeve.location = (0.0, 0.0, 0.0)
ob_neutralconductorleft.location = (0.0, 0.0, 0.0)
ob_icesleeve_001.location = (0.0, 0.0, 0.0)
ob_downedconductor.location = (0.0, 0.0, 0.0)
ob_downedconductor.pass_index = 3
ob_icicle.location = (-8.0, 0.0, 8.44)
ob_icicle_001.location = (-4.0, 0.0, 8.207)
ob_icicle_002.location = (4.0, 0.0, 8.207)
ob_icicle_003.location = (8.0, 0.0, 8.44)
ob_icicle_004.location = (0.07, 0.0, 8.719)
ob_camera.location = (0.0, -18.0, 2.5)
ob_camera.rotation_euler = (1.701, -0.0, 0.0)
ob_sun.location = (5.0, -5.0, 12.0)
ob_sun.rotation_euler = (0.6109, 0.0, 0.3491)

# ---- collection membership
scene.collection.objects.link(ob_ground)
scene.collection.objects.link(ob_pole)
scene.collection.objects.link(ob_crossarm_l)
scene.collection.objects.link(ob_crossarm_r_broken)
scene.collection.objects.link(ob_insulatorpin)
scene.collection.objects.link(ob_insulatordisc)
scene.collection.objects.link(ob_insulatorpin_001)
scene.collection.objects.link(ob_insulatordisc_001)
scene.collection.objects.link(ob_primaryconductor)
scene.collection.objects.link(ob_icesleeve)
scene.collection.objects.link(ob_neutralconductorleft)
scene.collection.objects.link(ob_icesleeve_001)
scene.collection.objects.link(ob_downedconductor)
scene.collection.objects.link(ob_icicle)
scene.collection.objects.link(ob_icicle_001)
scene.collection.objects.link(ob_icicle_002)
scene.collection.objects.link(ob_icicle_003)
scene.collection.objects.link(ob_icicle_004)
scene.collection.objects.link(ob_camera)
scene.collection.objects.link(ob_sun)

# ---- scene / render settings (as saved in the file)
scene.camera = ob_camera
scene.frame_start = 1; scene.frame_end = 250; scene.frame_set(1)
scene.render.engine = 'BLENDER_EEVEE_NEXT'
scene.cycles.sampling_pattern = 'TABULATED_SOBOL'
bpy.context.view_layer.update()
